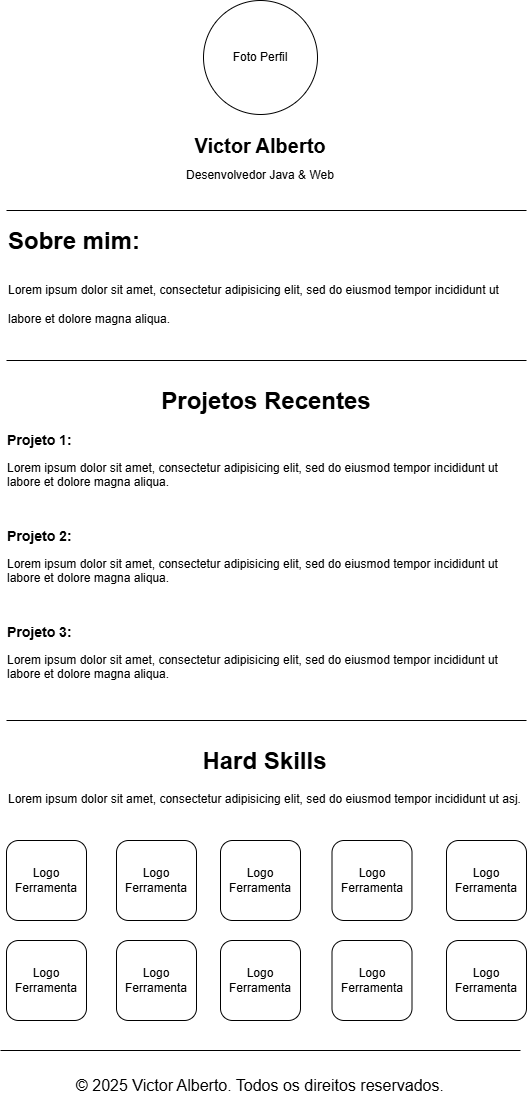

The diagram above was exported from draw.io. Its source (the exported page's mxGraphModel, read from the mxfile embedded in the PNG):
<mxGraphModel dx="1042" dy="561" grid="1" gridSize="10" guides="1" tooltips="1" connect="1" arrows="1" fold="1" page="1" pageScale="1" pageWidth="827" pageHeight="1169" math="0" shadow="0">
  <root>
    <mxCell id="0" />
    <mxCell id="1" parent="0" />
    <mxCell id="7qa-Rp82B34fSPoLV2RC-1" value="Foto Perfil" style="ellipse;whiteSpace=wrap;html=1;aspect=fixed;" vertex="1" parent="1">
      <mxGeometry x="357" y="50" width="114" height="114" as="geometry" />
    </mxCell>
    <mxCell id="7qa-Rp82B34fSPoLV2RC-2" value="Victor Alberto" style="text;html=1;align=center;verticalAlign=middle;whiteSpace=wrap;rounded=0;fontSize=20;fontStyle=1" vertex="1" parent="1">
      <mxGeometry x="342.25" y="180" width="143.5" height="30" as="geometry" />
    </mxCell>
    <mxCell id="7qa-Rp82B34fSPoLV2RC-3" value="Desenvolvedor Java &amp;amp; Web" style="text;html=1;align=center;verticalAlign=middle;whiteSpace=wrap;rounded=0;" vertex="1" parent="1">
      <mxGeometry x="329" y="210" width="170" height="30" as="geometry" />
    </mxCell>
    <mxCell id="7qa-Rp82B34fSPoLV2RC-4" value="" style="endArrow=none;html=1;rounded=0;" edge="1" parent="1">
      <mxGeometry width="50" height="50" relative="1" as="geometry">
        <mxPoint x="160" y="260" as="sourcePoint" />
        <mxPoint x="680" y="260" as="targetPoint" />
      </mxGeometry>
    </mxCell>
    <mxCell id="7qa-Rp82B34fSPoLV2RC-6" value="&lt;h1 style=&quot;margin-top: 0px;&quot;&gt;&lt;span style=&quot;background-color: transparent; color: light-dark(rgb(0, 0, 0), rgb(255, 255, 255));&quot;&gt;Sobre mim:&amp;nbsp;&lt;/span&gt;&lt;/h1&gt;&lt;h1 style=&quot;margin-top: 0px;&quot;&gt;&lt;span style=&quot;background-color: transparent; color: light-dark(rgb(0, 0, 0), rgb(255, 255, 255)); font-size: 12px; font-weight: normal;&quot;&gt;Lorem ipsum dolor sit amet, consectetur adipisicing elit, sed do eiusmod tempor incididunt ut labore et dolore magna aliqua.&lt;/span&gt;&lt;/h1&gt;" style="text;html=1;whiteSpace=wrap;overflow=hidden;rounded=0;" vertex="1" parent="1">
      <mxGeometry x="160" y="270" width="520" height="110" as="geometry" />
    </mxCell>
    <mxCell id="7qa-Rp82B34fSPoLV2RC-7" value="" style="endArrow=none;html=1;rounded=0;" edge="1" parent="1">
      <mxGeometry width="50" height="50" relative="1" as="geometry">
        <mxPoint x="160" y="410" as="sourcePoint" />
        <mxPoint x="680" y="410" as="targetPoint" />
      </mxGeometry>
    </mxCell>
    <mxCell id="7qa-Rp82B34fSPoLV2RC-8" value="&lt;h1 style=&quot;margin-top: 0px;&quot;&gt;Projetos Recentes&lt;/h1&gt;&lt;p style=&quot;text-align: left;&quot;&gt;&lt;b&gt;&lt;font style=&quot;font-size: 14px;&quot;&gt;Projeto 1:&lt;/font&gt;&lt;/b&gt;&lt;/p&gt;&lt;p style=&quot;text-align: left;&quot;&gt;Lorem ipsum dolor sit amet, consectetur adipisicing elit, sed do eiusmod tempor incididunt ut labore et dolore magna aliqua.&lt;/p&gt;&lt;p style=&quot;text-align: left;&quot;&gt;&lt;br&gt;&lt;/p&gt;&lt;p style=&quot;text-align: left;&quot;&gt;&lt;b&gt;&lt;font style=&quot;font-size: 14px;&quot;&gt;Projeto 2:&lt;/font&gt;&lt;/b&gt;&lt;/p&gt;&lt;p style=&quot;text-align: left;&quot;&gt;Lorem ipsum dolor sit amet, consectetur adipisicing elit, sed do eiusmod tempor incididunt ut labore et dolore magna aliqua.&lt;/p&gt;&lt;p style=&quot;text-align: left;&quot;&gt;&lt;br&gt;&lt;/p&gt;&lt;p style=&quot;text-align: left;&quot;&gt;&lt;b&gt;&lt;font style=&quot;font-size: 14px;&quot;&gt;Projeto 3:&lt;/font&gt;&lt;/b&gt;&lt;/p&gt;&lt;p style=&quot;text-align: left;&quot;&gt;Lorem ipsum dolor sit amet, consectetur adipisicing elit, sed do eiusmod tempor incididunt ut labore et dolore magna aliqua.&lt;/p&gt;&lt;p style=&quot;text-align: left;&quot;&gt;&lt;br&gt;&lt;/p&gt;&lt;p style=&quot;text-align: left;&quot;&gt;&lt;br&gt;&lt;/p&gt;" style="text;html=1;whiteSpace=wrap;overflow=hidden;rounded=0;align=center;" vertex="1" parent="1">
      <mxGeometry x="160" y="430" width="520" height="310" as="geometry" />
    </mxCell>
    <mxCell id="7qa-Rp82B34fSPoLV2RC-9" value="&lt;h1 style=&quot;text-align: center; margin-top: 0px;&quot;&gt;Hard Skills&lt;/h1&gt;&lt;p&gt;Lorem ipsum dolor sit amet, consectetur adipisicing elit, sed do eiusmod tempor incididunt ut asj.&lt;/p&gt;" style="text;html=1;whiteSpace=wrap;overflow=hidden;rounded=0;" vertex="1" parent="1">
      <mxGeometry x="160" y="790" width="520" height="120" as="geometry" />
    </mxCell>
    <mxCell id="7qa-Rp82B34fSPoLV2RC-10" value="" style="endArrow=none;html=1;rounded=0;" edge="1" parent="1">
      <mxGeometry width="50" height="50" relative="1" as="geometry">
        <mxPoint x="160" y="770" as="sourcePoint" />
        <mxPoint x="680" y="770" as="targetPoint" />
      </mxGeometry>
    </mxCell>
    <mxCell id="7qa-Rp82B34fSPoLV2RC-11" value="Logo Ferramenta" style="rounded=1;whiteSpace=wrap;html=1;" vertex="1" parent="1">
      <mxGeometry x="160" y="890" width="80" height="80" as="geometry" />
    </mxCell>
    <mxCell id="7qa-Rp82B34fSPoLV2RC-12" value="Logo Ferramenta" style="rounded=1;whiteSpace=wrap;html=1;" vertex="1" parent="1">
      <mxGeometry x="270" y="890" width="80" height="80" as="geometry" />
    </mxCell>
    <mxCell id="7qa-Rp82B34fSPoLV2RC-13" value="Logo Ferramenta" style="rounded=1;whiteSpace=wrap;html=1;" vertex="1" parent="1">
      <mxGeometry x="374" y="890" width="80" height="80" as="geometry" />
    </mxCell>
    <mxCell id="7qa-Rp82B34fSPoLV2RC-14" value="Logo Ferramenta" style="rounded=1;whiteSpace=wrap;html=1;" vertex="1" parent="1">
      <mxGeometry x="485.5" y="890" width="80" height="80" as="geometry" />
    </mxCell>
    <mxCell id="7qa-Rp82B34fSPoLV2RC-15" value="Logo Ferramenta" style="rounded=1;whiteSpace=wrap;html=1;" vertex="1" parent="1">
      <mxGeometry x="600" y="890" width="80" height="80" as="geometry" />
    </mxCell>
    <mxCell id="7qa-Rp82B34fSPoLV2RC-16" value="Logo Ferramenta" style="rounded=1;whiteSpace=wrap;html=1;" vertex="1" parent="1">
      <mxGeometry x="160" y="990" width="80" height="80" as="geometry" />
    </mxCell>
    <mxCell id="7qa-Rp82B34fSPoLV2RC-17" value="Logo Ferramenta" style="rounded=1;whiteSpace=wrap;html=1;" vertex="1" parent="1">
      <mxGeometry x="270" y="990" width="80" height="80" as="geometry" />
    </mxCell>
    <mxCell id="7qa-Rp82B34fSPoLV2RC-18" value="Logo Ferramenta" style="rounded=1;whiteSpace=wrap;html=1;" vertex="1" parent="1">
      <mxGeometry x="374" y="990" width="80" height="80" as="geometry" />
    </mxCell>
    <mxCell id="7qa-Rp82B34fSPoLV2RC-19" value="Logo Ferramenta" style="rounded=1;whiteSpace=wrap;html=1;" vertex="1" parent="1">
      <mxGeometry x="485.5" y="990" width="80" height="80" as="geometry" />
    </mxCell>
    <mxCell id="7qa-Rp82B34fSPoLV2RC-20" value="Logo Ferramenta" style="rounded=1;whiteSpace=wrap;html=1;" vertex="1" parent="1">
      <mxGeometry x="600" y="990" width="80" height="80" as="geometry" />
    </mxCell>
    <mxCell id="7qa-Rp82B34fSPoLV2RC-21" value="&lt;span style=&quot;font-family: Inter, sans-serif; font-size: medium; background-color: rgb(255, 255, 255);&quot;&gt;&lt;font style=&quot;color: rgb(0, 0, 0);&quot;&gt;© 2025 Victor Alberto. Todos os direitos reservados.&lt;/font&gt;&lt;/span&gt;" style="text;html=1;align=center;verticalAlign=middle;whiteSpace=wrap;rounded=0;" vertex="1" parent="1">
      <mxGeometry x="210" y="1120" width="408" height="30" as="geometry" />
    </mxCell>
    <mxCell id="7qa-Rp82B34fSPoLV2RC-22" value="" style="endArrow=none;html=1;rounded=0;" edge="1" parent="1">
      <mxGeometry width="50" height="50" relative="1" as="geometry">
        <mxPoint x="154" y="1100" as="sourcePoint" />
        <mxPoint x="674" y="1100" as="targetPoint" />
      </mxGeometry>
    </mxCell>
  </root>
</mxGraphModel>